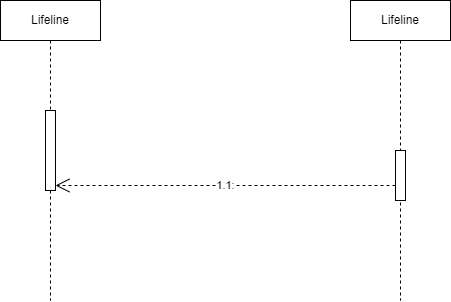

The diagram above was exported from draw.io. Its source (the exported page's mxGraphModel, read from the mxfile embedded in the PNG):
<mxGraphModel dx="583" dy="646" grid="1" gridSize="10" guides="1" tooltips="1" connect="1" arrows="1" fold="1" page="1" pageScale="1" pageWidth="850" pageHeight="1100" math="0" shadow="0">
  <root>
    <mxCell id="0" />
    <mxCell id="1" parent="0" />
    <mxCell id="SHZ5InjUtsbuo0XT-5Bj-2" value="Lifeline" style="shape=umlLifeline;perimeter=lifelinePerimeter;whiteSpace=wrap;html=1;container=1;dropTarget=0;collapsible=0;recursiveResize=0;outlineConnect=0;portConstraint=eastwest;newEdgeStyle={&quot;curved&quot;:0,&quot;rounded&quot;:0};" vertex="1" parent="1">
      <mxGeometry x="170" y="250" width="100" height="300" as="geometry" />
    </mxCell>
    <mxCell id="SHZ5InjUtsbuo0XT-5Bj-3" value="" style="html=1;points=[[0,0,0,0,5],[0,1,0,0,-5],[1,0,0,0,5],[1,1,0,0,-5]];perimeter=orthogonalPerimeter;outlineConnect=0;targetShapes=umlLifeline;portConstraint=eastwest;newEdgeStyle={&quot;curved&quot;:0,&quot;rounded&quot;:0};" vertex="1" parent="SHZ5InjUtsbuo0XT-5Bj-2">
      <mxGeometry x="45" y="110" width="10" height="80" as="geometry" />
    </mxCell>
    <mxCell id="SHZ5InjUtsbuo0XT-5Bj-4" value="Lifeline" style="shape=umlLifeline;perimeter=lifelinePerimeter;whiteSpace=wrap;html=1;container=1;dropTarget=0;collapsible=0;recursiveResize=0;outlineConnect=0;portConstraint=eastwest;newEdgeStyle={&quot;curved&quot;:0,&quot;rounded&quot;:0};" vertex="1" parent="1">
      <mxGeometry x="520" y="250" width="100" height="300" as="geometry" />
    </mxCell>
    <mxCell id="SHZ5InjUtsbuo0XT-5Bj-5" value="" style="html=1;points=[[0,0,0,0,5],[0,1,0,0,-5],[1,0,0,0,5],[1,1,0,0,-5]];perimeter=orthogonalPerimeter;outlineConnect=0;targetShapes=umlLifeline;portConstraint=eastwest;newEdgeStyle={&quot;curved&quot;:0,&quot;rounded&quot;:0};" vertex="1" parent="SHZ5InjUtsbuo0XT-5Bj-4">
      <mxGeometry x="45" y="150" width="10" height="50" as="geometry" />
    </mxCell>
    <mxCell id="SHZ5InjUtsbuo0XT-5Bj-6" value="1.1:" style="endArrow=open;endSize=12;dashed=1;html=1;rounded=0;entryX=1;entryY=1;entryDx=0;entryDy=-5;entryPerimeter=0;" edge="1" parent="1" source="SHZ5InjUtsbuo0XT-5Bj-5" target="SHZ5InjUtsbuo0XT-5Bj-3">
      <mxGeometry width="160" relative="1" as="geometry">
        <mxPoint x="320" y="490" as="sourcePoint" />
        <mxPoint x="480" y="490" as="targetPoint" />
      </mxGeometry>
    </mxCell>
  </root>
</mxGraphModel>